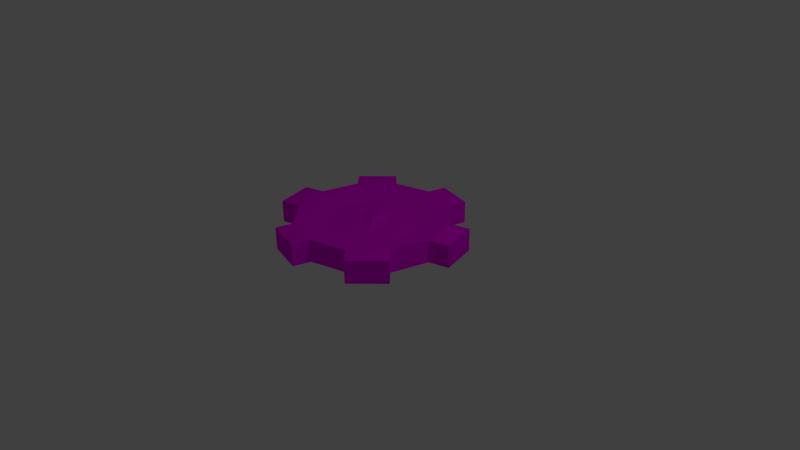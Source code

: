 # Source: gear_coin.blend  (saved by Blender 2.76.0; exported with 4.5.12 LTS)
import bpy
from mathutils import Matrix  # noqa: F401  (used for matrix-valued properties, if any)

bpy.ops.wm.read_factory_settings(use_empty=True)
scene = bpy.context.scene
scene.name = 'Scene'

# ---- collections
col_collection_1 = bpy.data.collections.new('Collection 1'); scene.collection.children.link(col_collection_1)

# ---- images (referenced by path relative to the original .blend; pixels are not part of the script)
import os
ASSET_DIR = os.environ.get("B2B_ASSET_DIR", "")  # directory of the original .blend (textures are referenced by path, not embedded)
HERE = os.path.dirname(os.path.abspath(__file__))  # packed textures are extracted next to this script under _unpacked/

def load_image(name, relpath, width, height, colorspace="sRGB"):
    """Load a texture the original file referenced (path relative to the .blend, or extracted next to this script)."""
    p = next((c for c in (os.path.join(HERE, relpath), os.path.join(ASSET_DIR, relpath)) if relpath and os.path.exists(c)), "")
    if p:
        img = bpy.data.images.load(p, check_existing=True)
        img.name = name
    else:  # same state as the original file: an image datablock whose file is absent (Cycles renders it pink)
        img = bpy.data.images.new(name, width, height)
        img.source = "FILE"
        img.filepath = "//" + (relpath or name)
    img.colorspace_settings.name = colorspace
    return img
img_level_select_tx_png = load_image('level_select_tx.png', 'level_select_tx.png', 1024, 1024, 'sRGB')

# ---- materials (node trees are filled in below, after node groups)
mat_material_001 = bpy.data.materials.new('Material.001')
mat_material_001.alpha_threshold = 0.0
mat_material_001.roughness = 0.5

# ---- material node trees
mat_material_001.use_nodes = True; mat_material_001.node_tree.nodes.clear()
_N = mat_material_001.node_tree.nodes; _L = mat_material_001.node_tree.links
n0 = _N.new('ShaderNodeOutputMaterial'); n0.name = 'Material Output'; n0.location = (300, 300)
n1 = _N.new('ShaderNodeBsdfDiffuse'); n1.name = 'Diffuse BSDF'; n1.location = (10, 300)
n2 = _N.new('ShaderNodeTexImage'); n2.name = 'Image Texture'; n2.location = (-180, 300)
n2.width = 140
n2.image = img_level_select_tx_png
_L.new(n1.outputs[0], n0.inputs[0])
_L.new(n2.outputs[0], n1.inputs[0])
n0.is_active_output = True

# ---- world
world_world = bpy.data.worlds.new('World'); scene.world = world_world
world_world.color = (0.05088, 0.05088, 0.05088)
world_world.use_sun_shadow = False
world_world.sun_shadow_jitter_overblur = 0.0
world_world.cycles.sampling_method = 'MANUAL'
world_world.cycles.sample_map_resolution = 256

# ---- cameras
cam_camera = bpy.data.cameras.new('Camera')
cam_camera.clip_end = 100.0
cam_camera.lens = 35.0
cam_camera.sensor_width = 32.0
cam_camera.sensor_height = 18.0
cam_camera.ortho_scale = 7.314
cam_camera.dof.focus_distance = 0.0

# ---- lights
light_lamp = bpy.data.lights.new('Lamp', 'POINT')
light_lamp.transmission_factor = 0.0
light_lamp.cutoff_distance = 30.0
light_lamp.energy = 100.0
light_lamp.shadow_buffer_clip_start = 1.001
light_lamp.shadow_soft_size = 0.1
light_lamp.shadow_maximum_resolution = 0.006
light_lamp.use_absolute_resolution = True
light_lamp.cycles.use_multiple_importance_sampling = False

# ---- meshes
me_cylinder = bpy.data.meshes.new('Cylinder')
me_cylinder.from_pydata([(0.0, 1.0, 0.1478), (0.5, 0.866, 0.1478), (0.866, 0.5, 0.1478), (1.0, -4.371e-08, 0.1478), (0.866, -0.5, 0.1478), (0.5, -0.866, 0.1478), (1.51e-07, -1.0, 0.1478), (-0.5, -0.866, 0.1478), (-0.866, -0.5, 0.1478), (-1.0, -4.649e-07, 0.1478), (-0.866, 0.5, 0.1478), (-0.5, 0.866, 0.1478), (1.13, 0.5708, 0.1478), (1.264, 0.07081, 0.1478), (0.563, 1.101, 0.1478), (0.06295, 1.235, 0.1478), (-1.044, 0.6776, 0.1478), (-0.6776, 1.044, 0.1478), (1.049, -0.6827, 0.1478), (0.6827, -1.049, 0.1478), (-0.06085, -1.227, 0.1478), (-0.5608, -1.093, 0.1478), (-1.126, -0.5697, 0.1478), (-1.26, -0.0697, 0.1478), (0.2959, 0.5126, 0.05469), (-4.054e-09, 0.5919, 0.05469), (0.5126, 0.2959, 0.05469), (0.5919, -8.263e-08, 0.05469), (0.5126, -0.2959, 0.05469), (0.2959, -0.5126, 0.05469), (8.532e-08, -0.5919, 0.05469), (-0.2959, -0.5126, 0.05469), (-0.5126, -0.2959, 0.05469), (-0.5919, -3.319e-07, 0.05469), (-0.5126, 0.2959, 0.05469), (-0.2959, 0.5126, 0.05469), (0.0, -2.073e-07, 0.1172), (0.06468, 0.112, 0.05469), (1.854e-08, -0.1074, 0.05469), (-0.113, -0.0156, 0.05469), (0.116, -0.03121, 0.05469), (-0.0634, 0.1131, 0.05469), (-2.376e-09, 0.3469, 0.05469), (0.22, -0.2486, 0.05469), (0.3097, 0.1154, 0.05469), (-0.2127, -0.249, 0.05469), (-0.3075, 0.1283, 0.05469), (0.0, 1.0, -0.1478), (0.5, 0.866, -0.1478), (0.866, 0.5, -0.1478), (1.0, -4.371e-08, -0.1478), (0.866, -0.5, -0.1478), (0.5, -0.866, -0.1478), (1.51e-07, -1.0, -0.1478), (-0.5, -0.866, -0.1478), (-0.866, -0.5, -0.1478), (-1.0, -4.649e-07, -0.1478), (-0.866, 0.5, -0.1478), (-0.5, 0.866, -0.1478), (1.13, 0.5708, -0.1478), (1.264, 0.07081, -0.1478), (0.563, 1.101, -0.1478), (0.06295, 1.235, -0.1478), (-1.044, 0.6776, -0.1478), (-0.6776, 1.044, -0.1478), (1.049, -0.6827, -0.1478), (0.6827, -1.049, -0.1478), (-0.06085, -1.227, -0.1478), (-0.5608, -1.093, -0.1478), (-1.126, -0.5697, -0.1478), (-1.26, -0.0697, -0.1478), (0.2959, 0.5126, -0.05469), (-4.054e-09, 0.5919, -0.05469), (0.5126, 0.2959, -0.05469), (0.5919, -8.263e-08, -0.05469), (0.5126, -0.2959, -0.05469), (0.2959, -0.5126, -0.05469), (8.532e-08, -0.5919, -0.05469), (-0.2959, -0.5126, -0.05469), (-0.5126, -0.2959, -0.05469), (-0.5919, -3.319e-07, -0.05469), (-0.5126, 0.2959, -0.05469), (-0.2959, 0.5126, -0.05469), (0.0, -2.073e-07, -0.1172), (0.06468, 0.112, -0.05469), (1.854e-08, -0.1074, -0.05469), (-0.113, -0.0156, -0.05469), (0.116, -0.03121, -0.05469), (-0.0634, 0.1131, -0.05469), (-2.376e-09, 0.3469, -0.05469), (0.22, -0.2486, -0.05469), (0.3097, 0.1154, -0.05469), (-0.2127, -0.249, -0.05469), (-0.3075, 0.1283, -0.05469), (0.0, 1.0, 0.0), (0.5, 0.866, 0.0), (0.866, 0.5, 0.0), (1.0, -4.371e-08, 0.0), (0.866, -0.5, 0.0), (0.5, -0.866, 0.0), (1.51e-07, -1.0, 0.0), (-0.5, -0.866, 0.0), (-0.866, -0.5, 0.0), (-1.0, -4.649e-07, 0.0), (-0.866, 0.5, 0.0), (-0.5, 0.866, 0.0), (1.13, 0.5708, 0.0), (1.264, 0.07081, 0.0), (0.06295, 1.235, 0.0), (0.563, 1.101, 0.0), (-1.044, 0.6776, 0.0), (-0.6776, 1.044, 0.0), (1.049, -0.6827, 0.0), (0.6827, -1.049, 0.0), (-0.06085, -1.227, 0.0), (-0.5608, -1.093, 0.0), (-1.126, -0.5697, 0.0), (-1.26, -0.0697, 0.0)], [(36, 45), (36, 46), (36, 44), (36, 43), (83, 92), (83, 93), (83, 91), (83, 90)], [(94, 0, 15, 108), (95, 1, 2, 96), (2, 3, 13, 12), (97, 3, 4, 98), (99, 5, 6, 100), (101, 7, 8, 102), (8, 9, 23, 22), (103, 9, 10, 104), (5, 4, 28, 29), (105, 11, 0, 94), (104, 10, 16, 110), (106, 12, 13, 107), (96, 2, 12, 106), (108, 15, 14, 109), (0, 1, 14, 15), (110, 16, 17, 111), (10, 11, 17, 16), (112, 18, 19, 113), (4, 5, 19, 18), (98, 4, 18, 112), (114, 20, 21, 115), (6, 7, 21, 20), (100, 6, 20, 114), (116, 22, 23, 117), (102, 8, 22, 116), (43, 40, 36, 38), (4, 3, 27, 28), (0, 11, 35, 25), (1, 0, 25, 24), (3, 2, 26, 27), (11, 10, 34, 35), (2, 1, 24, 26), (10, 9, 33, 34), (9, 8, 32, 33), (8, 7, 31, 32), (7, 6, 30, 31), (6, 5, 29, 30), (39, 45, 38, 36), (36, 41, 46, 39), (36, 40, 44, 37), (41, 36, 42), (42, 36, 37), (30, 29, 43, 38), (31, 30, 38, 45), (9, 103, 117, 23), (7, 101, 115, 21), (11, 105, 111, 17), (1, 95, 109, 14), (3, 97, 107, 13), (5, 99, 113, 19), (31, 45, 32), (28, 43, 29), (32, 45, 39, 33), (28, 27, 40, 43), (34, 33, 39, 46), (26, 44, 40, 27), (26, 24, 37, 44), (34, 46, 41, 35), (25, 35, 41, 42), (24, 25, 42, 37), (94, 108, 62, 47), (95, 96, 49, 48), (49, 59, 60, 50), (97, 98, 51, 50), (99, 100, 53, 52), (101, 102, 55, 54), (55, 69, 70, 56), (103, 104, 57, 56), (52, 76, 75, 51), (105, 94, 47, 58), (104, 110, 63, 57), (106, 107, 60, 59), (96, 106, 59, 49), (108, 109, 61, 62), (47, 62, 61, 48), (110, 111, 64, 63), (57, 63, 64, 58), (112, 113, 66, 65), (51, 65, 66, 52), (98, 112, 65, 51), (114, 115, 68, 67), (53, 67, 68, 54), (100, 114, 67, 53), (116, 117, 70, 69), (102, 116, 69, 55), (90, 85, 83, 87), (51, 75, 74, 50), (47, 72, 82, 58), (48, 71, 72, 47), (50, 74, 73, 49), (58, 82, 81, 57), (49, 73, 71, 48), (57, 81, 80, 56), (56, 80, 79, 55), (55, 79, 78, 54), (54, 78, 77, 53), (53, 77, 76, 52), (86, 83, 85, 92), (83, 86, 93, 88), (83, 84, 91, 87), (88, 89, 83), (89, 84, 83), (77, 85, 90, 76), (78, 92, 85, 77), (56, 70, 117, 103), (54, 68, 115, 101), (58, 64, 111, 105), (48, 61, 109, 95), (50, 60, 107, 97), (52, 66, 113, 99), (78, 79, 92), (75, 76, 90), (79, 80, 86, 92), (75, 90, 87, 74), (81, 93, 86, 80), (73, 74, 87, 91), (73, 91, 84, 71), (81, 82, 88, 93), (72, 89, 88, 82), (71, 84, 89, 72)])
_uv = me_cylinder.uv_layers.new(name='UVMap')
_uv.uv.foreach_set('vector', [0.473, 0.5028, 0.4956, 0.4857, 0.4519, 0.5591, 0.4308, 0.5469, 0.581, 0.5594, 0.581, 0.535, 0.6797, 0.535, 0.6797, 0.5594, 0.6797, 0.535, 0.7652, 0.4857, 0.8098, 0.5679, 0.7244, 0.6173, 0.7863, 0.4978, 0.7652, 0.4857, 0.8145, 0.4002, 0.8356, 0.4124, 0.8356, 0.2893, 0.8145, 0.3015, 0.7652, 0.216, 0.7863, 0.2039, 0.6797, 0.1424, 0.6797, 0.1667, 0.5811, 0.1668, 0.5811, 0.1424, 0.5811, 0.1668, 0.4957, 0.2162, 0.4466, 0.1336, 0.532, 0.0842, 0.4746, 0.204, 0.4957, 0.2162, 0.4464, 0.3016, 0.4253, 0.2894, 0.8145, 0.3015, 0.8145, 0.4002, 0.7379, 0.3798, 0.738, 0.3222, 0.4252, 0.4124, 0.4463, 0.4002, 0.4956, 0.4857, 0.4745, 0.4979, 0.4142, 0.2918, 0.4464, 0.3016, 0.345, 0.3016, 0.345, 0.2772, 0.7365, 0.6384, 0.7244, 0.6173, 0.8098, 0.5679, 0.822, 0.589, 0.6821, 0.5667, 0.6797, 0.535, 0.7244, 0.6173, 0.7033, 0.6295, 0.4397, 0.5802, 0.4519, 0.5591, 0.5374, 0.6084, 0.5252, 0.6295, 0.4956, 0.4857, 0.581, 0.535, 0.5374, 0.6084, 0.4519, 0.5591, 0.3207, 0.3015, 0.345, 0.3016, 0.345, 0.4002, 0.3206, 0.4002, 0.4464, 0.3016, 0.4463, 0.4002, 0.345, 0.4002, 0.345, 0.3016, 0.9398, 0.3992, 0.9155, 0.3992, 0.9155, 0.3005, 0.9398, 0.3005, 0.8145, 0.4002, 0.8145, 0.3015, 0.9155, 0.3005, 0.9155, 0.3992, 0.8434, 0.4119, 0.8145, 0.4002, 0.9155, 0.3992, 0.9155, 0.4236, 0.8183, 0.1181, 0.8061, 0.1391, 0.7207, 0.08983, 0.7328, 0.06874, 0.7652, 0.216, 0.6797, 0.1667, 0.7207, 0.08983, 0.8061, 0.1391, 0.7907, 0.197, 0.7652, 0.216, 0.8061, 0.1391, 0.8272, 0.1513, 0.5198, 0.06312, 0.532, 0.0842, 0.4466, 0.1336, 0.4344, 0.1125, 0.5771, 0.1386, 0.5811, 0.1668, 0.532, 0.0842, 0.5531, 0.07201, 0.1871, 0.09629, 0.0, 0.0, 0.0, 0.0, 0.1604, 0.07002, 0.8145, 0.4002, 0.7652, 0.4857, 0.709, 0.4298, 0.7379, 0.3798, 0.4956, 0.4857, 0.4463, 0.4002, 0.5228, 0.3796, 0.5515, 0.4296, 0.581, 0.535, 0.4956, 0.4857, 0.5515, 0.4296, 0.6014, 0.4585, 0.7652, 0.4857, 0.6797, 0.535, 0.659, 0.4585, 0.709, 0.4298, 0.4463, 0.4002, 0.4464, 0.3016, 0.523, 0.322, 0.5228, 0.3796, 0.6797, 0.535, 0.581, 0.535, 0.6014, 0.4585, 0.659, 0.4585, 0.4464, 0.3016, 0.4957, 0.2162, 0.5518, 0.272, 0.523, 0.322, 0.4957, 0.2162, 0.5811, 0.1668, 0.6018, 0.2432, 0.5518, 0.272, 0.5811, 0.1668, 0.6797, 0.1667, 0.6594, 0.2433, 0.6018, 0.2432, 0.6797, 0.1667, 0.7652, 0.216, 0.7093, 0.2722, 0.6594, 0.2433, 0.7652, 0.216, 0.8145, 0.3015, 0.738, 0.3222, 0.7093, 0.2722, 0.0, 0.0, 0.1707, 0.06298, 0.0, 0.0, 0.0, 0.0, 0.0, 0.0, 0.09855, 0.06068, 0.219, 0.1079, 0.0, 0.0, 0.0, 0.0, 0.1632, 0.1136, 0.129, 0.08978, 0.0, 0.0, 0.0, 0.0, 0.0, 0.0, 0.3064, 0.2225, 0.0, 0.0, 0.0, 0.0, 0.1205, 0.09389, 0.7093, 0.2722, 0.738, 0.3222, 0.0, 0.0, 0.1604, 0.07002, 0.0, 0.0, 0.7093, 0.2722, 0.0, 0.0, 0.1707, 0.06298, 0.4957, 0.2162, 0.4728, 0.1983, 0.4255, 0.1458, 0.4466, 0.1336, 0.6797, 0.1667, 0.6837, 0.1355, 0.6996, 0.07766, 0.7207, 0.08983, 0.4463, 0.4002, 0.4147, 0.4137, 0.3449, 0.4246, 0.345, 0.4002, 0.581, 0.535, 0.5782, 0.5629, 0.5584, 0.6206, 0.5374, 0.6084, 0.7652, 0.4857, 0.7902, 0.5032, 0.8309, 0.5557, 0.8098, 0.5679, 0.8145, 0.3015, 0.8434, 0.29, 0.9155, 0.2762, 0.9155, 0.3005, 0.0, 0.0, 0.0, 0.0, 0.6594, 0.2433, 0.1871, 0.09629, 0.0, 0.0, 0.7379, 0.3798, 0.0, 0.0, 0.0, 0.0, 0.5518, 0.272, 0.6018, 0.2432, 0.0, 0.0, 0.709, 0.4298, 0.0, 0.0, 0.1871, 0.09629, 0.0, 0.0, 0.5518, 0.272, 0.0, 0.0, 0.219, 0.1079, 0.129, 0.08978, 0.1632, 0.1136, 0.0, 0.0, 0.659, 0.4585, 0.0, 0.0, 0.6014, 0.4585, 0.1205, 0.09389, 0.129, 0.08978, 0.0, 0.0, 0.09855, 0.06068, 0.5228, 0.3796, 0.523, 0.322, 0.5515, 0.4296, 0.5228, 0.3796, 0.0, 0.0, 0.3064, 0.2225, 0.0, 0.0, 0.5515, 0.4296, 0.0, 0.0, 0.1205, 0.09389, 0.473, 0.5028, 0.4308, 0.5469, 0.4519, 0.5591, 0.4956, 0.4857, 0.581, 0.5594, 0.6797, 0.5594, 0.6797, 0.535, 0.581, 0.535, 0.6797, 0.535, 0.7244, 0.6173, 0.8098, 0.5679, 0.7652, 0.4857, 0.7863, 0.4978, 0.8356, 0.4124, 0.8145, 0.4002, 0.7652, 0.4857, 0.8356, 0.2893, 0.7863, 0.2039, 0.7652, 0.216, 0.8145, 0.3015, 0.6797, 0.1424, 0.5811, 0.1424, 0.5811, 0.1668, 0.6797, 0.1667, 0.5811, 0.1668, 0.532, 0.0842, 0.4466, 0.1336, 0.4957, 0.2162, 0.4746, 0.204, 0.4253, 0.2894, 0.4464, 0.3016, 0.4957, 0.2162, 0.8145, 0.3015, 0.738, 0.3222, 0.7379, 0.3798, 0.8145, 0.4002, 0.4252, 0.4124, 0.4745, 0.4979, 0.4956, 0.4857, 0.4463, 0.4002, 0.4142, 0.2918, 0.345, 0.2772, 0.345, 0.3016, 0.4464, 0.3016, 0.7365, 0.6384, 0.822, 0.589, 0.8098, 0.5679, 0.7244, 0.6173, 0.6821, 0.5667, 0.7033, 0.6295, 0.7244, 0.6173, 0.6797, 0.535, 0.4397, 0.5802, 0.5252, 0.6295, 0.5374, 0.6084, 0.4519, 0.5591, 0.4956, 0.4857, 0.4519, 0.5591, 0.5374, 0.6084, 0.581, 0.535, 0.3207, 0.3015, 0.3206, 0.4002, 0.345, 0.4002, 0.345, 0.3016, 0.4464, 0.3016, 0.345, 0.3016, 0.345, 0.4002, 0.4463, 0.4002, 0.9398, 0.3992, 0.9398, 0.3005, 0.9155, 0.3005, 0.9155, 0.3992, 0.8145, 0.4002, 0.9155, 0.3992, 0.9155, 0.3005, 0.8145, 0.3015, 0.8434, 0.4119, 0.9155, 0.4236, 0.9155, 0.3992, 0.8145, 0.4002, 0.8183, 0.1181, 0.7328, 0.06874, 0.7207, 0.08983, 0.8061, 0.1391, 0.7652, 0.216, 0.8061, 0.1391, 0.7207, 0.08983, 0.6797, 0.1667, 0.7907, 0.197, 0.8272, 0.1513, 0.8061, 0.1391, 0.7652, 0.216, 0.5198, 0.06312, 0.4344, 0.1125, 0.4466, 0.1336, 0.532, 0.0842, 0.5771, 0.1386, 0.5531, 0.07201, 0.532, 0.0842, 0.5811, 0.1668, 0.1871, 0.09629, 0.1604, 0.07002, 0.0, 0.0, 0.0, 0.0, 0.8145, 0.4002, 0.7379, 0.3798, 0.709, 0.4298, 0.7652, 0.4857, 0.4956, 0.4857, 0.5515, 0.4296, 0.5228, 0.3796, 0.4463, 0.4002, 0.581, 0.535, 0.6014, 0.4585, 0.5515, 0.4296, 0.4956, 0.4857, 0.7652, 0.4857, 0.709, 0.4298, 0.659, 0.4585, 0.6797, 0.535, 0.4463, 0.4002, 0.5228, 0.3796, 0.523, 0.322, 0.4464, 0.3016, 0.6797, 0.535, 0.659, 0.4585, 0.6014, 0.4585, 0.581, 0.535, 0.4464, 0.3016, 0.523, 0.322, 0.5518, 0.272, 0.4957, 0.2162, 0.4957, 0.2162, 0.5518, 0.272, 0.6018, 0.2432, 0.5811, 0.1668, 0.5811, 0.1668, 0.6018, 0.2432, 0.6594, 0.2433, 0.6797, 0.1667, 0.6797, 0.1667, 0.6594, 0.2433, 0.7093, 0.2722, 0.7652, 0.216, 0.7652, 0.216, 0.7093, 0.2722, 0.738, 0.3222, 0.8145, 0.3015, 0.0, 0.0, 0.0, 0.0, 0.0, 0.0, 0.1707, 0.06298, 0.0, 0.0, 0.0, 0.0, 0.219, 0.1079, 0.09855, 0.06068, 0.0, 0.0, 0.0, 0.0, 0.129, 0.08978, 0.1632, 0.1136, 0.0, 0.0, 0.3064, 0.2225, 0.0, 0.0, 0.0, 0.0, 0.1205, 0.09389, 0.0, 0.0, 0.7093, 0.2722, 0.1604, 0.07002, 0.0, 0.0, 0.738, 0.3222, 0.0, 0.0, 0.1707, 0.06298, 0.0, 0.0, 0.7093, 0.2722, 0.4957, 0.2162, 0.4466, 0.1336, 0.4255, 0.1458, 0.4728, 0.1983, 0.6797, 0.1667, 0.7207, 0.08983, 0.6996, 0.07766, 0.6837, 0.1355, 0.4463, 0.4002, 0.345, 0.4002, 0.3449, 0.4246, 0.4147, 0.4137, 0.581, 0.535, 0.5374, 0.6084, 0.5584, 0.6206, 0.5782, 0.5629, 0.7652, 0.4857, 0.8098, 0.5679, 0.8309, 0.5557, 0.7902, 0.5032, 0.8145, 0.3015, 0.9155, 0.3005, 0.9155, 0.2762, 0.8434, 0.29, 0.0, 0.0, 0.6594, 0.2433, 0.0, 0.0, 0.1871, 0.09629, 0.7379, 0.3798, 0.0, 0.0, 0.0, 0.0, 0.6018, 0.2432, 0.5518, 0.272, 0.0, 0.0, 0.0, 0.0, 0.1871, 0.09629, 0.0, 0.0, 0.709, 0.4298, 0.0, 0.0, 0.219, 0.1079, 0.0, 0.0, 0.5518, 0.272, 0.129, 0.08978, 0.659, 0.4585, 0.0, 0.0, 0.1632, 0.1136, 0.0, 0.0, 0.129, 0.08978, 0.1205, 0.09389, 0.6014, 0.4585, 0.0, 0.0, 0.523, 0.322, 0.5228, 0.3796, 0.09855, 0.06068, 0.5515, 0.4296, 0.3064, 0.2225, 0.0, 0.0, 0.5228, 0.3796, 0.0, 0.0, 0.1205, 0.09389, 0.0, 0.0, 0.5515, 0.4296])
me_cylinder.materials.append(mat_material_001)
me_cylinder.use_remesh_preserve_volume = False
me_cylinder.use_remesh_preserve_attributes = False
me_cylinder.use_mirror_vertex_groups = False
me_cylinder.update()

# ---- objects
ob_cylinder = bpy.data.objects.new('Cylinder', me_cylinder)
ob_lamp = bpy.data.objects.new('Lamp', light_lamp)
ob_camera = bpy.data.objects.new('Camera', cam_camera)

# ---- transforms, parenting, visibility, modifiers, constraints
ob_cylinder.location = (0.0, 0.0, 0.4196)
ob_cylinder.lineart.crease_threshold = 0.0
ob_lamp.location = (4.076, 1.005, 5.904)
ob_lamp.rotation_euler = (0.6503, 0.05522, 1.866)
ob_lamp.lock_rotations_4d = False
ob_lamp.empty_display_type = 'ARROWS'
ob_lamp.color = (0.0, 0.0, 0.0, 0.0)
ob_lamp.lineart.crease_threshold = 0.0
ob_camera.location = (7.481, -6.508, 5.344)
ob_camera.rotation_euler = (1.109, 0.01082, 0.8149)
ob_camera.lock_rotations_4d = False
ob_camera.empty_display_type = 'ARROWS'
ob_camera.color = (0.0, 0.0, 0.0, 0.0)
ob_camera.display_type = 'WIRE'
ob_camera.lineart.crease_threshold = 0.0

# ---- collection membership
col_collection_1.objects.link(ob_cylinder)
col_collection_1.objects.link(ob_lamp)
col_collection_1.objects.link(ob_camera)

# ---- scene / render settings (as saved in the file)
scene.camera = ob_camera
scene.frame_start = 1; scene.frame_end = 250; scene.frame_set(1)
scene.render.engine = 'CYCLES'
scene.render.resolution_percentage = 50
scene.render.dither_intensity = 0.0
scene.cycles.use_denoising = False
scene.cycles.samples = 10
scene.cycles.sampling_pattern = 'TABULATED_SOBOL'
scene.cycles.light_sampling_threshold = 0.0
scene.cycles.use_adaptive_sampling = False
scene.cycles.use_light_tree = False
scene.cycles.blur_glossy = 0.0
scene.cycles.pixel_filter_type = 'GAUSSIAN'
scene.cycles.sample_clamp_indirect = 0.0
scene.view_settings.view_transform = 'Standard'
bpy.context.view_layer.update()
